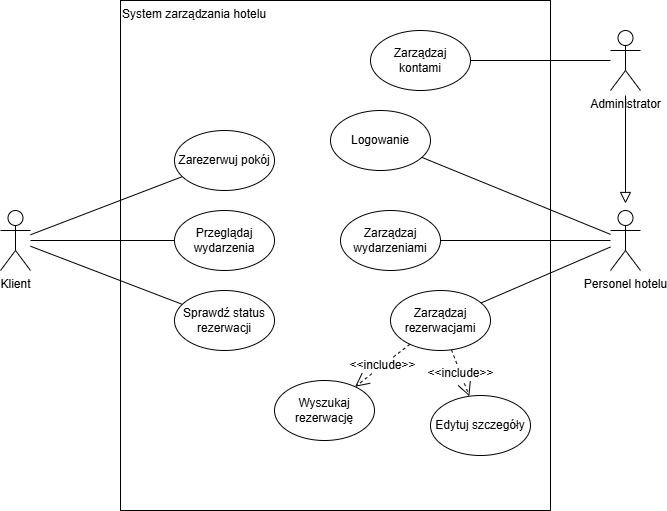

The diagram above was exported from draw.io. Its source (the exported page's mxGraphModel, read from the mxfile embedded in the PNG):
<mxGraphModel dx="833" dy="477" grid="1" gridSize="10" guides="1" tooltips="1" connect="1" arrows="1" fold="1" page="1" pageScale="1" pageWidth="827" pageHeight="1169" math="0" shadow="0">
  <root>
    <mxCell id="0" />
    <mxCell id="1" parent="0" />
    <mxCell id="Zczmv1kTDgcC4TSowUel-8" parent="1" style="rounded=0;whiteSpace=wrap;html=1;align=left;verticalAlign=top;" value="System zarządzania hotelu" vertex="1">
      <mxGeometry height="510" width="430" x="210" y="160" as="geometry" />
    </mxCell>
    <mxCell id="Zczmv1kTDgcC4TSowUel-9" parent="1" style="shape=umlActor;verticalLabelPosition=bottom;verticalAlign=top;html=1;" value="Personel hotelu" vertex="1">
      <mxGeometry height="60" width="30" x="700" y="370" as="geometry" />
    </mxCell>
    <mxCell id="Zczmv1kTDgcC4TSowUel-10" parent="1" style="shape=umlActor;verticalLabelPosition=bottom;verticalAlign=top;html=1;" value="Administrator&lt;span style=&quot;color: rgba(0, 0, 0, 0); font-family: monospace; font-size: 0px; text-align: start;&quot;&gt;%3CmxGraphModel%3E%3Croot%3E%3CmxCell%20id%3D%220%22%2F%3E%3CmxCell%20id%3D%221%22%20parent%3D%220%22%2F%3E%3CmxCell%20id%3D%222%22%20value%3D%22Personel%20hotelu%22%20style%3D%22shape%3DumlActor%3BverticalLabelPosition%3Dbottom%3BverticalAlign%3Dtop%3Bhtml%3D1%3B%22%20vertex%3D%221%22%20parent%3D%221%22%3E%3CmxGeometry%20x%3D%2260%22%20y%3D%22210%22%20width%3D%2230%22%20height%3D%2260%22%20as%3D%22geometry%22%2F%3E%3C%2FmxCell%3E%3C%2Froot%3E%3C%2FmxGraphModel%3E&lt;/span&gt;" vertex="1">
      <mxGeometry height="60" width="30" x="700" y="190" as="geometry" />
    </mxCell>
    <mxCell id="Zczmv1kTDgcC4TSowUel-19" edge="1" parent="1" source="Zczmv1kTDgcC4TSowUel-11" style="rounded=0;orthogonalLoop=1;jettySize=auto;html=1;endArrow=none;startFill=0;" target="Zczmv1kTDgcC4TSowUel-23">
      <mxGeometry relative="1" as="geometry">
        <mxPoint x="129.99999999999898" y="260" as="targetPoint" />
      </mxGeometry>
    </mxCell>
    <mxCell id="Zczmv1kTDgcC4TSowUel-11" parent="1" style="shape=umlActor;verticalLabelPosition=bottom;verticalAlign=top;html=1;" value="Klient" vertex="1">
      <mxGeometry height="60" width="30" x="90" y="370" as="geometry" />
    </mxCell>
    <mxCell id="Zczmv1kTDgcC4TSowUel-13" parent="1" style="ellipse;whiteSpace=wrap;html=1;" value="Zarządzaj rezerwacjami" vertex="1">
      <mxGeometry height="60" width="100" x="480" y="450" as="geometry" />
    </mxCell>
    <mxCell id="Zczmv1kTDgcC4TSowUel-16" parent="1" style="ellipse;whiteSpace=wrap;html=1;" value="Logowanie" vertex="1">
      <mxGeometry height="60" width="100" x="420" y="270" as="geometry" />
    </mxCell>
    <mxCell id="Zczmv1kTDgcC4TSowUel-20" edge="1" parent="1" source="Zczmv1kTDgcC4TSowUel-10" style="rounded=0;orthogonalLoop=1;jettySize=auto;html=1;endArrow=none;startFill=0;" target="Zczmv1kTDgcC4TSowUel-22">
      <mxGeometry relative="1" as="geometry">
        <mxPoint x="130" y="250" as="sourcePoint" />
        <mxPoint x="610" y="180" as="targetPoint" />
      </mxGeometry>
    </mxCell>
    <mxCell id="Zczmv1kTDgcC4TSowUel-21" edge="1" parent="1" source="Zczmv1kTDgcC4TSowUel-9" style="rounded=0;orthogonalLoop=1;jettySize=auto;html=1;endArrow=none;startFill=0;" target="Zczmv1kTDgcC4TSowUel-13">
      <mxGeometry relative="1" as="geometry">
        <mxPoint x="620" y="260" as="sourcePoint" />
        <mxPoint x="630" y="270" as="targetPoint" />
      </mxGeometry>
    </mxCell>
    <mxCell id="Zczmv1kTDgcC4TSowUel-22" parent="1" style="ellipse;whiteSpace=wrap;html=1;" value="Zarządzaj kontami" vertex="1">
      <mxGeometry height="60" width="100" x="460" y="190" as="geometry" />
    </mxCell>
    <mxCell id="Zczmv1kTDgcC4TSowUel-23" parent="1" style="ellipse;whiteSpace=wrap;html=1;" value="Zarezerwuj pokój" vertex="1">
      <mxGeometry height="60" width="100" x="264" y="290" as="geometry" />
    </mxCell>
    <mxCell id="Zczmv1kTDgcC4TSowUel-24" parent="1" style="ellipse;whiteSpace=wrap;html=1;" value="Zarządzaj wydarzeniami" vertex="1">
      <mxGeometry height="60" width="100" x="430" y="370" as="geometry" />
    </mxCell>
    <mxCell id="Zczmv1kTDgcC4TSowUel-25" edge="1" parent="1" source="Zczmv1kTDgcC4TSowUel-9" style="rounded=0;orthogonalLoop=1;jettySize=auto;html=1;endArrow=none;startFill=0;" target="Zczmv1kTDgcC4TSowUel-24">
      <mxGeometry relative="1" as="geometry">
        <mxPoint x="740" y="280" as="sourcePoint" />
        <mxPoint x="610" y="280" as="targetPoint" />
      </mxGeometry>
    </mxCell>
    <mxCell id="Zczmv1kTDgcC4TSowUel-26" parent="1" style="ellipse;whiteSpace=wrap;html=1;" value="Wyszukaj rezerwację" vertex="1">
      <mxGeometry height="60" width="100" x="364" y="540" as="geometry" />
    </mxCell>
    <mxCell id="Zczmv1kTDgcC4TSowUel-27" parent="1" style="ellipse;whiteSpace=wrap;html=1;" value="Edytuj szczegóły" vertex="1">
      <mxGeometry height="60" width="100" x="520" y="555" as="geometry" />
    </mxCell>
    <mxCell id="Zczmv1kTDgcC4TSowUel-29" edge="1" parent="1" source="Zczmv1kTDgcC4TSowUel-13" style="endArrow=open;endSize=12;dashed=1;html=1;rounded=0;" target="Zczmv1kTDgcC4TSowUel-27" value="&amp;lt;&amp;lt;include&amp;gt;&amp;gt;">
      <mxGeometry relative="1" width="160" as="geometry">
        <mxPoint x="300" y="420" as="sourcePoint" />
        <mxPoint x="460" y="420" as="targetPoint" />
      </mxGeometry>
    </mxCell>
    <mxCell id="Zczmv1kTDgcC4TSowUel-30" edge="1" parent="1" source="Zczmv1kTDgcC4TSowUel-13" style="endArrow=open;endSize=12;dashed=1;html=1;rounded=0;" target="Zczmv1kTDgcC4TSowUel-26" value="&amp;lt;&amp;lt;include&amp;gt;&amp;gt;">
      <mxGeometry relative="1" width="160" as="geometry">
        <mxPoint x="380" y="542" as="sourcePoint" />
        <mxPoint x="408" y="490" as="targetPoint" />
      </mxGeometry>
    </mxCell>
    <mxCell id="Zczmv1kTDgcC4TSowUel-32" edge="1" parent="1" source="Zczmv1kTDgcC4TSowUel-9" style="rounded=0;orthogonalLoop=1;jettySize=auto;html=1;endArrow=none;startFill=0;" target="Zczmv1kTDgcC4TSowUel-16">
      <mxGeometry relative="1" as="geometry">
        <mxPoint x="881" y="455" as="sourcePoint" />
        <mxPoint x="690" y="410" as="targetPoint" />
      </mxGeometry>
    </mxCell>
    <mxCell id="Zczmv1kTDgcC4TSowUel-35" parent="1" style="ellipse;whiteSpace=wrap;html=1;" value="Przeglądaj wydarzenia" vertex="1">
      <mxGeometry height="60" width="100" x="264" y="370" as="geometry" />
    </mxCell>
    <mxCell id="Zczmv1kTDgcC4TSowUel-36" edge="1" parent="1" source="Zczmv1kTDgcC4TSowUel-11" style="rounded=0;orthogonalLoop=1;jettySize=auto;html=1;endArrow=none;startFill=0;" target="Zczmv1kTDgcC4TSowUel-35">
      <mxGeometry relative="1" as="geometry">
        <mxPoint x="150" y="420" as="sourcePoint" />
        <mxPoint x="260" y="426" as="targetPoint" />
      </mxGeometry>
    </mxCell>
    <mxCell id="aDOIHBZeue688sPPR6LI-5" parent="1" style="ellipse;whiteSpace=wrap;html=1;" value="Sprawdź status rezerwacji" vertex="1">
      <mxGeometry height="60" width="100" x="264" y="450" as="geometry" />
    </mxCell>
    <mxCell id="aDOIHBZeue688sPPR6LI-6" edge="1" parent="1" source="Zczmv1kTDgcC4TSowUel-11" style="rounded=0;orthogonalLoop=1;jettySize=auto;html=1;endArrow=none;startFill=0;" target="aDOIHBZeue688sPPR6LI-5">
      <mxGeometry relative="1" as="geometry">
        <mxPoint x="180" y="410" as="sourcePoint" />
        <mxPoint x="325" y="431" as="targetPoint" />
      </mxGeometry>
    </mxCell>
    <mxCell id="aDOIHBZeue688sPPR6LI-7" edge="1" parent="1" source="Zczmv1kTDgcC4TSowUel-9" style="rounded=0;orthogonalLoop=1;jettySize=auto;html=1;endArrow=none;startFill=0;endFill=0;startArrow=block;strokeWidth=1;endSize=8;targetPerimeterSpacing=5;sourcePerimeterSpacing=7;startSize=9;" target="Zczmv1kTDgcC4TSowUel-10">
      <mxGeometry relative="1" as="geometry">
        <mxPoint x="750" y="220" as="sourcePoint" />
        <mxPoint x="610" y="220" as="targetPoint" />
      </mxGeometry>
    </mxCell>
  </root>
</mxGraphModel>